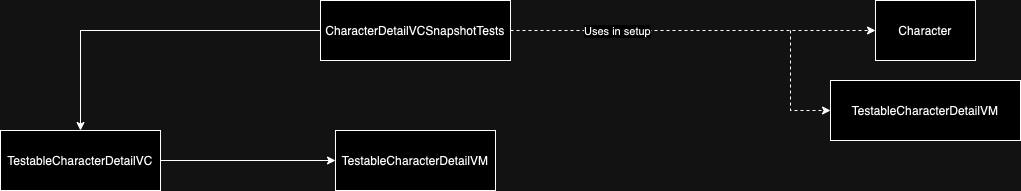

The diagram above was exported from draw.io. Its source (the exported page's mxGraphModel, read from the mxfile embedded in the PNG):
<mxGraphModel dx="794" dy="547" grid="1" gridSize="10" guides="1" tooltips="1" connect="1" arrows="1" fold="1" page="1" pageScale="1" pageWidth="827" pageHeight="1169" math="0" shadow="0">
  <root>
    <mxCell id="0" />
    <mxCell id="1" parent="0" />
    <mxCell id="2Am35fCZs-7jYx0MA8na-59" style="edgeStyle=orthogonalEdgeStyle;rounded=0;orthogonalLoop=1;jettySize=auto;html=1;entryX=0.5;entryY=0;entryDx=0;entryDy=0;" parent="1" source="2Am35fCZs-7jYx0MA8na-60" target="2Am35fCZs-7jYx0MA8na-63" edge="1">
      <mxGeometry relative="1" as="geometry" />
    </mxCell>
    <mxCell id="2Am35fCZs-7jYx0MA8na-65" style="edgeStyle=orthogonalEdgeStyle;rounded=0;orthogonalLoop=1;jettySize=auto;html=1;entryX=0;entryY=0.5;entryDx=0;entryDy=0;dashed=1;" parent="1" source="2Am35fCZs-7jYx0MA8na-60" target="2Am35fCZs-7jYx0MA8na-64" edge="1">
      <mxGeometry relative="1" as="geometry" />
    </mxCell>
    <mxCell id="Y5fw7p0j7BxsBI8AJmiq-3" value="Uses in setup" style="edgeLabel;html=1;align=center;verticalAlign=middle;resizable=0;points=[];" vertex="1" connectable="0" parent="2Am35fCZs-7jYx0MA8na-65">
      <mxGeometry x="-0.4192" relative="1" as="geometry">
        <mxPoint as="offset" />
      </mxGeometry>
    </mxCell>
    <mxCell id="2Am35fCZs-7jYx0MA8na-60" value="CharacterDetailVCSnapshotTests" style="rounded=0;whiteSpace=wrap;html=1;" parent="1" vertex="1">
      <mxGeometry x="1130" y="640" width="190" height="60" as="geometry" />
    </mxCell>
    <mxCell id="2Am35fCZs-7jYx0MA8na-61" value="TestableCharacterDetailVM" style="rounded=0;whiteSpace=wrap;html=1;" parent="1" vertex="1">
      <mxGeometry x="1145.0000000000002" y="770" width="160" height="60" as="geometry" />
    </mxCell>
    <mxCell id="2Am35fCZs-7jYx0MA8na-62" style="edgeStyle=orthogonalEdgeStyle;rounded=0;orthogonalLoop=1;jettySize=auto;html=1;" parent="1" source="2Am35fCZs-7jYx0MA8na-63" target="2Am35fCZs-7jYx0MA8na-61" edge="1">
      <mxGeometry relative="1" as="geometry" />
    </mxCell>
    <mxCell id="2Am35fCZs-7jYx0MA8na-63" value="TestableCharacterDetailVC" style="rounded=0;whiteSpace=wrap;html=1;" parent="1" vertex="1">
      <mxGeometry x="810" y="770" width="160" height="60" as="geometry" />
    </mxCell>
    <mxCell id="2Am35fCZs-7jYx0MA8na-64" value="Character" style="rounded=0;whiteSpace=wrap;html=1;" parent="1" vertex="1">
      <mxGeometry x="1685" y="640" width="100" height="60" as="geometry" />
    </mxCell>
    <mxCell id="Y5fw7p0j7BxsBI8AJmiq-1" value="TestableCharacterDetailVM" style="rounded=0;whiteSpace=wrap;html=1;" vertex="1" parent="1">
      <mxGeometry x="1640" y="720" width="190" height="60" as="geometry" />
    </mxCell>
    <mxCell id="Y5fw7p0j7BxsBI8AJmiq-2" value="" style="endArrow=classic;html=1;rounded=0;entryX=0;entryY=0.5;entryDx=0;entryDy=0;dashed=1;" edge="1" parent="1" target="Y5fw7p0j7BxsBI8AJmiq-1">
      <mxGeometry width="50" height="50" relative="1" as="geometry">
        <mxPoint x="1600" y="670" as="sourcePoint" />
        <mxPoint x="1815" y="750" as="targetPoint" />
        <Array as="points">
          <mxPoint x="1600" y="750" />
        </Array>
      </mxGeometry>
    </mxCell>
  </root>
</mxGraphModel>